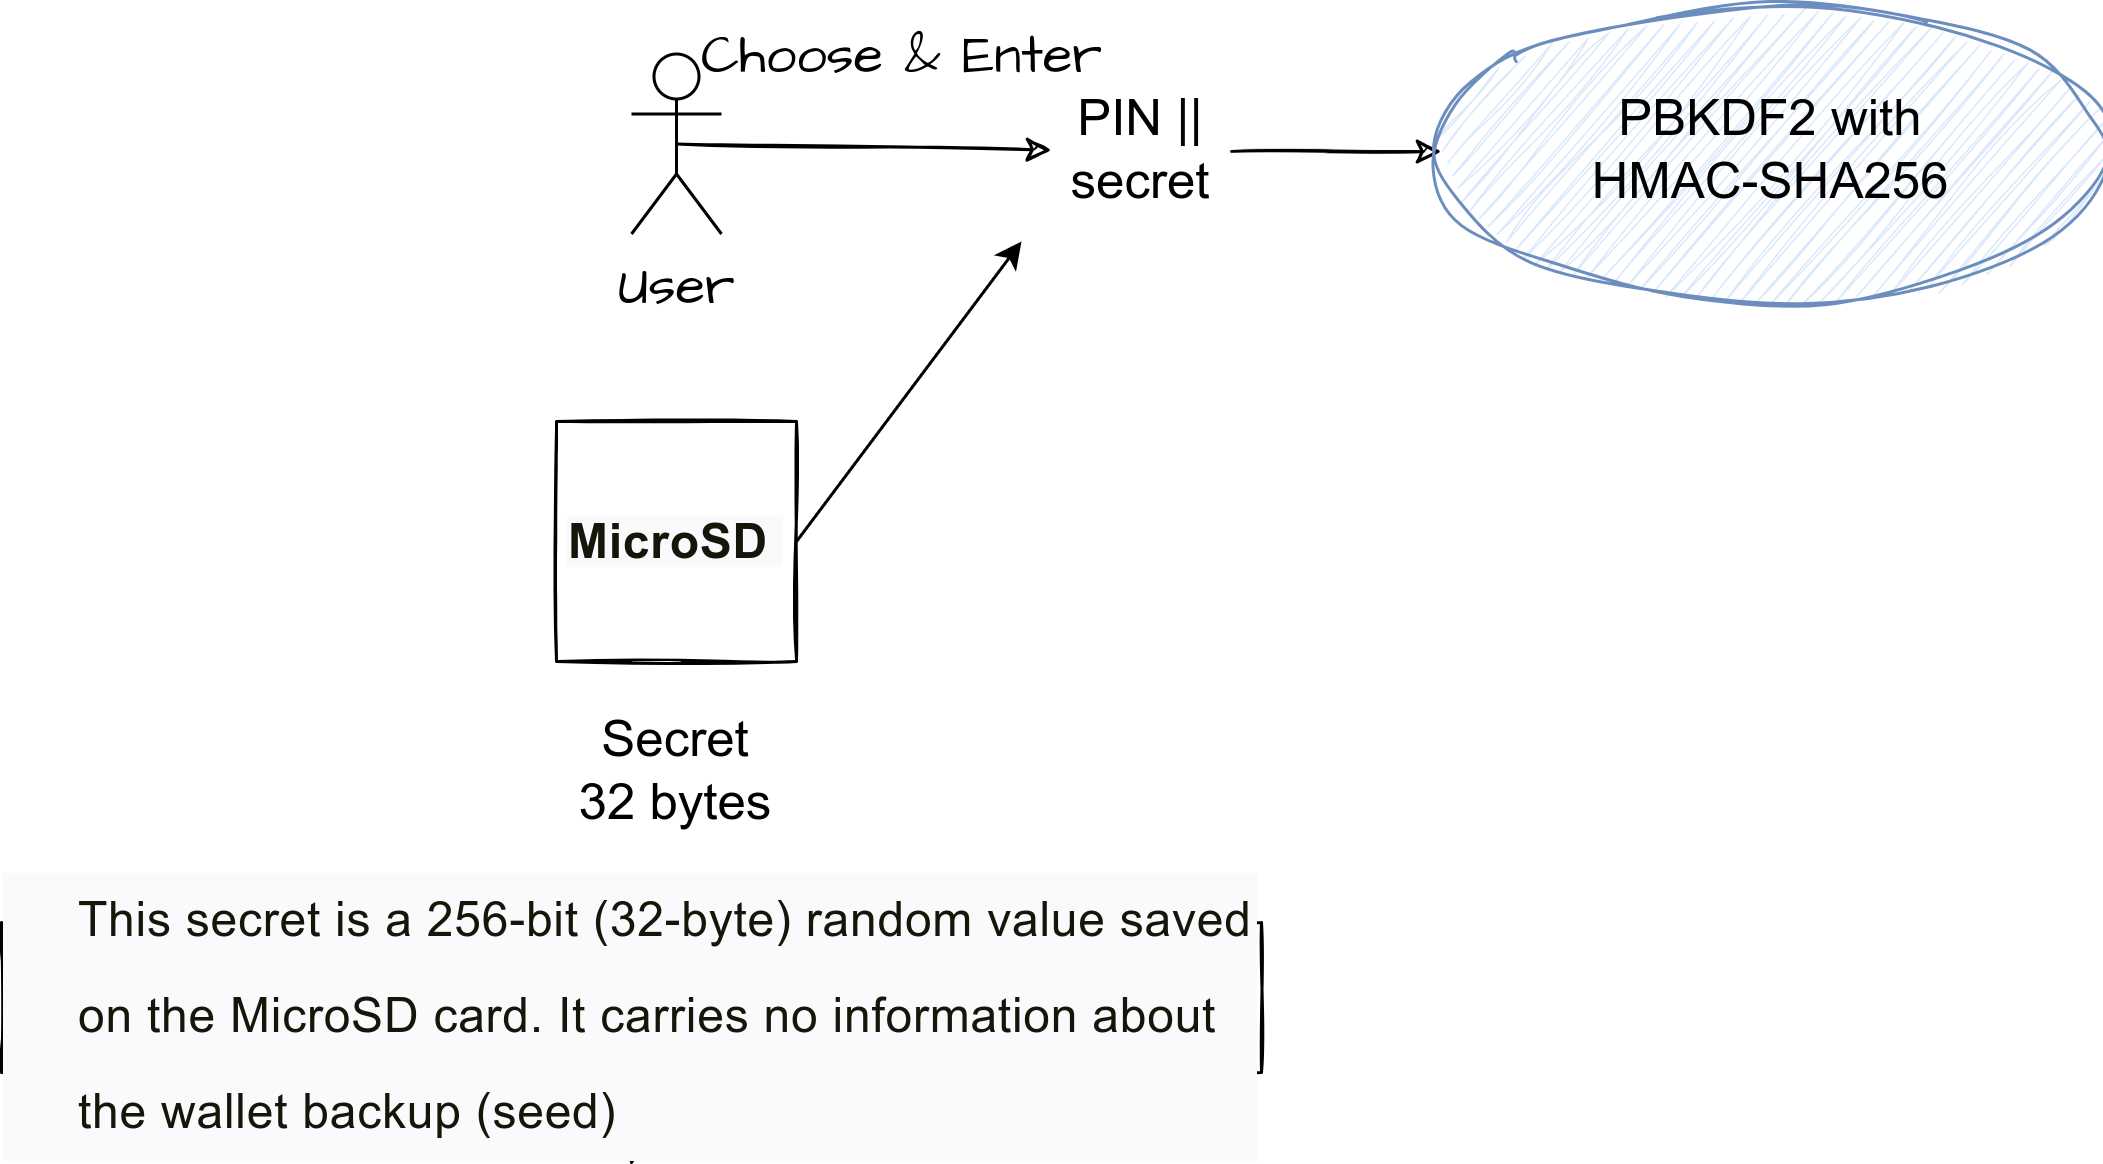

The diagram above was exported from draw.io. Its source (the exported page's mxGraphModel, read from the mxfile embedded in the PNG):
<mxGraphModel dx="5608" dy="1361" grid="1" gridSize="10" guides="1" tooltips="1" connect="1" arrows="1" fold="1" page="1" pageScale="1" pageWidth="2336" pageHeight="1654" math="0" shadow="0">
  <root>
    <mxCell id="0" />
    <mxCell id="1" parent="0" />
    <mxCell id="Yyb2Ihd6bveeLgHdt_4Z-1" value="PIN || secret" style="text;html=1;strokeColor=none;fillColor=none;align=center;verticalAlign=middle;whiteSpace=wrap;rounded=0;sketch=1;fontSize=17;" vertex="1" parent="1">
      <mxGeometry x="20" y="695" width="60" height="30" as="geometry" />
    </mxCell>
    <mxCell id="Yyb2Ihd6bveeLgHdt_4Z-2" value="" style="endArrow=classic;html=1;rounded=0;entryX=0;entryY=0.5;entryDx=0;entryDy=0;sketch=1;fontSize=17;" edge="1" parent="1" source="Yyb2Ihd6bveeLgHdt_4Z-1" target="Yyb2Ihd6bveeLgHdt_4Z-5">
      <mxGeometry width="50" height="50" relative="1" as="geometry">
        <mxPoint x="120" y="817.5" as="sourcePoint" />
        <mxPoint x="170" y="710" as="targetPoint" />
      </mxGeometry>
    </mxCell>
    <mxCell id="Yyb2Ihd6bveeLgHdt_4Z-3" value="User" style="shape=umlActor;verticalLabelPosition=bottom;verticalAlign=top;html=1;outlineConnect=0;sketch=0;hachureGap=4;jiggle=2;fontFamily=Architects Daughter;fontSource=https%3A%2F%2Ffonts.googleapis.com%2Fcss%3Ffamily%3DArchitects%2BDaughter;fontSize=18;" vertex="1" parent="1">
      <mxGeometry x="-120" y="677.5" width="30" height="60" as="geometry" />
    </mxCell>
    <mxCell id="Yyb2Ihd6bveeLgHdt_4Z-4" value="Choose &amp;amp; Enter" style="endArrow=classic;html=1;rounded=0;sketch=1;hachureGap=4;jiggle=2;fontFamily=Architects Daughter;fontSource=https%3A%2F%2Ffonts.googleapis.com%2Fcss%3Ffamily%3DArchitects%2BDaughter;fontSize=18;exitX=0.5;exitY=0.5;exitDx=0;exitDy=0;exitPerimeter=0;" edge="1" parent="1" source="Yyb2Ihd6bveeLgHdt_4Z-3" target="Yyb2Ihd6bveeLgHdt_4Z-1">
      <mxGeometry x="0.1919" y="31" width="50" height="50" relative="1" as="geometry">
        <mxPoint x="-70" y="727.5" as="sourcePoint" />
        <mxPoint x="-10" y="727.5" as="targetPoint" />
        <mxPoint as="offset" />
      </mxGeometry>
    </mxCell>
    <mxCell id="Yyb2Ihd6bveeLgHdt_4Z-5" value="&lt;span style=&quot;font-family: Helvetica;&quot;&gt;PBKDF2 with&lt;br&gt;HMAC-SHA256&lt;br&gt;&lt;/span&gt;" style="ellipse;whiteSpace=wrap;html=1;sketch=1;hachureGap=4;jiggle=2;fontFamily=Architects Daughter;fontSource=https%3A%2F%2Ffonts.googleapis.com%2Fcss%3Ffamily%3DArchitects%2BDaughter;fontSize=17;fillColor=#dae8fc;strokeColor=#6c8ebf;" vertex="1" parent="1">
      <mxGeometry x="150" y="660" width="220" height="100" as="geometry" />
    </mxCell>
    <mxCell id="Yyb2Ihd6bveeLgHdt_4Z-7" value="Secret&lt;br&gt;32 bytes" style="text;html=1;strokeColor=none;fillColor=none;align=center;verticalAlign=middle;whiteSpace=wrap;rounded=0;sketch=1;fontSize=17;" vertex="1" parent="1">
      <mxGeometry x="-180" y="867" width="150" height="100" as="geometry" />
    </mxCell>
    <mxCell id="Yyb2Ihd6bveeLgHdt_4Z-9" value="&lt;span style=&quot;color: rgb(20, 22, 9); font-family: satoshiRegularFont, &amp;quot;satoshiRegularFont Fallback&amp;quot;, Arial, Helvetica, system-ui, -apple-system, &amp;quot;Segoe UI&amp;quot;, Roboto, Ubuntu, Cantarell, &amp;quot;Noto Sans&amp;quot;, sans-serif, &amp;quot;Apple Color Emoji&amp;quot;, &amp;quot;Segoe UI Emoji&amp;quot;, &amp;quot;Segoe UI Symbol&amp;quot;, &amp;quot;Noto Color Emoji&amp;quot;; font-size: 16px; font-weight: 600; letter-spacing: 0.25px; text-align: start; background-color: rgb(249, 250, 251);&quot;&gt;MicroSD&amp;nbsp;&lt;/span&gt;" style="whiteSpace=wrap;html=1;aspect=fixed;sketch=1;" vertex="1" parent="1">
      <mxGeometry x="-145" y="800" width="80" height="80" as="geometry" />
    </mxCell>
    <mxCell id="Yyb2Ihd6bveeLgHdt_4Z-10" value="" style="endArrow=classic;html=1;rounded=0;exitX=1;exitY=0.5;exitDx=0;exitDy=0;" edge="1" parent="1" source="Yyb2Ihd6bveeLgHdt_4Z-9">
      <mxGeometry width="50" height="50" relative="1" as="geometry">
        <mxPoint x="10" y="820" as="sourcePoint" />
        <mxPoint x="10" y="740" as="targetPoint" />
      </mxGeometry>
    </mxCell>
    <mxCell id="Yyb2Ihd6bveeLgHdt_4Z-12" value="&lt;br&gt;&lt;ul style=&quot;border-width: 0px; border-style: solid; border-color: var(--color-gray-200,currentColor); border-image: initial; margin: 0px; padding: 0px; box-sizing: border-box; list-style: none; font-family: satoshiRegularFont, &amp;quot;satoshiRegularFont Fallback&amp;quot;, Arial, Helvetica, system-ui, -apple-system, &amp;quot;Segoe UI&amp;quot;, Roboto, Ubuntu, Cantarell, &amp;quot;Noto Sans&amp;quot;, sans-serif, &amp;quot;Apple Color Emoji&amp;quot;, &amp;quot;Segoe UI Emoji&amp;quot;, &amp;quot;Segoe UI Symbol&amp;quot;, &amp;quot;Noto Color Emoji&amp;quot;; color: rgb(20, 22, 9); -webkit-font-smoothing: subpixel-antialiased; font-feature-settings: &amp;quot;tnum&amp;quot;, &amp;quot;lnum&amp;quot;; font-size: 14px; text-align: start; background-color: rgb(249, 250, 251);&quot; class=&quot;custom-ul&quot;&gt;&lt;li style=&quot;border-width: 0px; border-style: solid; border-color: var(--color-gray-200,currentColor); border-image: initial; margin: 0px 0px 0.625rem; padding: 0px 0px 0px 1.5625rem; box-sizing: border-box; font-family: var(--font-base); color: var(--color-gray1000); -webkit-font-smoothing: subpixel-antialiased; font-feature-settings: &amp;quot;tnum&amp;quot;, &amp;quot;lnum&amp;quot;; font-size: 16px; margin-block: calc(var(--spacing)*6); --tw-leading: 32px; line-height: 32px; --tw-tracking: 0.25px; letter-spacing: 0.25px; overflow-wrap: break-word; position: relative;&quot; class=&quot;rendering-legibility text-[16px] leading-[24px] tracking-[0.25px] my-3 tablet:text-[16px] tablet:leading-[24px] tablet:tracking-[0.25px] tablet:my-3 laptop:text-[16px] laptop:leading-[32px] laptop:tracking-[0.25px] laptop:my-6 desktop:text-[16px] desktop:leading-[32px] desktop:tracking-[0.25px] desktop:my-6 rendering-legibility break-words text-gray1000 custom-li [&amp;amp;_img]:!my-0&quot;&gt;&lt;div style=&quot;border-width: 0px; border-style: solid; border-color: var(--color-gray-200,currentColor); border-image: initial; margin: 0px; padding: 0px; box-sizing: border-box;&quot;&gt;&lt;p style=&quot;border-width: 0px; border-style: solid; border-color: var(--color-gray-200,currentColor); border-image: initial; margin: 0px; padding: 0px; box-sizing: border-box; font-family: var(--font-base); color: var(--color-gray1000); -webkit-font-smoothing: subpixel-antialiased; font-feature-settings: &amp;quot;tnum&amp;quot;, &amp;quot;lnum&amp;quot;; overflow-wrap: break-word; margin-block: calc(var(--spacing)*6); --tw-leading: 32px; line-height: 32px; --tw-tracking: 0.25px;&quot; class=&quot;rendering-legibility text-[16px] leading-[24px] tracking-[0.25px] my-3 tablet:text-[16px] tablet:leading-[24px] tablet:tracking-[0.25px] tablet:my-3 laptop:text-[16px] laptop:leading-[32px] laptop:tracking-[0.25px] laptop:my-6 desktop:text-[16px] desktop:leading-[32px] desktop:tracking-[0.25px] desktop:my-6 rendering-legibility break-words text-gray1000&quot;&gt;This secret is a 256-bit (32-byte) random value saved on the MicroSD card. It carries no information about the wallet backup (seed)&amp;nbsp;&lt;/p&gt;&lt;/div&gt;&lt;/li&gt;&lt;/ul&gt;" style="shape=callout;whiteSpace=wrap;html=1;perimeter=calloutPerimeter;sketch=1;fontSize=10;" vertex="1" parent="1">
      <mxGeometry x="-330" y="967" width="420" height="80" as="geometry" />
    </mxCell>
  </root>
</mxGraphModel>